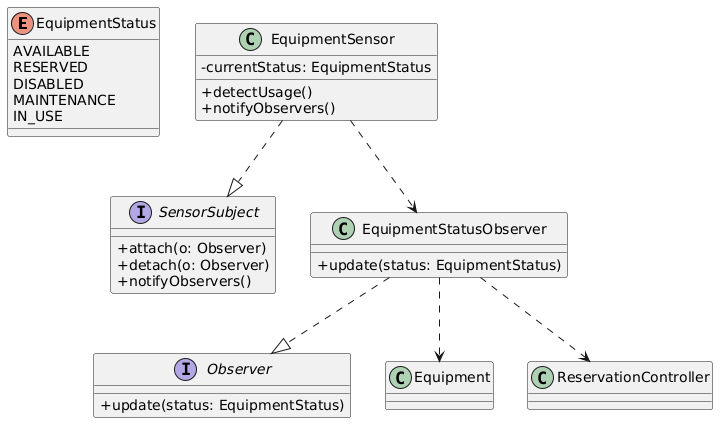

The diagram above was rendered by PlantUML. Its source (embedded in the PNG):
@startuml
skinparam classAttributeIconSize 0

enum EquipmentStatus {
  AVAILABLE
  RESERVED
  DISABLED
  MAINTENANCE
  IN_USE
}

interface SensorSubject {
  + attach(o: Observer)
  + detach(o: Observer)
  + notifyObservers()
}

interface Observer {
  + update(status: EquipmentStatus)
}

class EquipmentSensor {
  - currentStatus: EquipmentStatus
  + detectUsage()
  + notifyObservers()
}

class EquipmentStatusObserver {
  + update(status: EquipmentStatus)
}

class Equipment
class ReservationController

EquipmentSensor ..|> SensorSubject
EquipmentStatusObserver ..|> Observer

EquipmentSensor ..> EquipmentStatusObserver
EquipmentStatusObserver ..> Equipment
EquipmentStatusObserver ..> ReservationController
@enduml